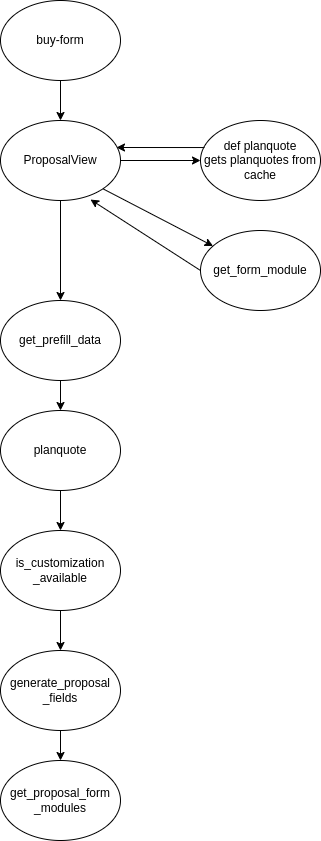

The diagram above was exported from draw.io. Its source (the exported page's mxGraphModel, read from the mxfile embedded in the PNG):
<mxGraphModel dx="808" dy="495" grid="1" gridSize="10" guides="1" tooltips="1" connect="1" arrows="1" fold="1" page="1" pageScale="1" pageWidth="827" pageHeight="1169" math="0" shadow="0">
  <root>
    <mxCell id="0" />
    <mxCell id="1" parent="0" />
    <mxCell id="Q_FtnWakDOvtHRs0xmHj-1" value="buy-form" style="ellipse;whiteSpace=wrap;html=1;" vertex="1" parent="1">
      <mxGeometry x="140" y="70" width="120" height="80" as="geometry" />
    </mxCell>
    <mxCell id="Q_FtnWakDOvtHRs0xmHj-2" value="" style="endArrow=classic;html=1;rounded=0;exitX=0.5;exitY=1;exitDx=0;exitDy=0;" edge="1" parent="1" source="Q_FtnWakDOvtHRs0xmHj-1">
      <mxGeometry width="50" height="50" relative="1" as="geometry">
        <mxPoint x="390" y="280" as="sourcePoint" />
        <mxPoint x="200" y="190" as="targetPoint" />
      </mxGeometry>
    </mxCell>
    <mxCell id="Q_FtnWakDOvtHRs0xmHj-3" value="ProposalView" style="ellipse;whiteSpace=wrap;html=1;" vertex="1" parent="1">
      <mxGeometry x="140" y="190" width="120" height="80" as="geometry" />
    </mxCell>
    <mxCell id="Q_FtnWakDOvtHRs0xmHj-4" value="" style="endArrow=classic;html=1;rounded=0;exitX=1;exitY=0.5;exitDx=0;exitDy=0;" edge="1" parent="1" source="Q_FtnWakDOvtHRs0xmHj-3" target="Q_FtnWakDOvtHRs0xmHj-5">
      <mxGeometry width="50" height="50" relative="1" as="geometry">
        <mxPoint x="390" y="280" as="sourcePoint" />
        <mxPoint x="300" y="230" as="targetPoint" />
      </mxGeometry>
    </mxCell>
    <mxCell id="Q_FtnWakDOvtHRs0xmHj-5" value="def planquote&lt;br&gt;gets planquotes from&lt;br&gt;cache" style="ellipse;whiteSpace=wrap;html=1;" vertex="1" parent="1">
      <mxGeometry x="340" y="190" width="120" height="80" as="geometry" />
    </mxCell>
    <mxCell id="Q_FtnWakDOvtHRs0xmHj-6" value="" style="endArrow=classic;html=1;rounded=0;exitX=0.033;exitY=0.338;exitDx=0;exitDy=0;exitPerimeter=0;" edge="1" parent="1" source="Q_FtnWakDOvtHRs0xmHj-5">
      <mxGeometry width="50" height="50" relative="1" as="geometry">
        <mxPoint x="390" y="270" as="sourcePoint" />
        <mxPoint x="256" y="217" as="targetPoint" />
      </mxGeometry>
    </mxCell>
    <mxCell id="Q_FtnWakDOvtHRs0xmHj-7" value="" style="endArrow=classic;html=1;rounded=0;exitX=1;exitY=1;exitDx=0;exitDy=0;" edge="1" parent="1" source="Q_FtnWakDOvtHRs0xmHj-3" target="Q_FtnWakDOvtHRs0xmHj-8">
      <mxGeometry width="50" height="50" relative="1" as="geometry">
        <mxPoint x="390" y="270" as="sourcePoint" />
        <mxPoint x="350" y="320" as="targetPoint" />
      </mxGeometry>
    </mxCell>
    <mxCell id="Q_FtnWakDOvtHRs0xmHj-8" value="get_form_module" style="ellipse;whiteSpace=wrap;html=1;" vertex="1" parent="1">
      <mxGeometry x="340" y="300" width="120" height="80" as="geometry" />
    </mxCell>
    <mxCell id="Q_FtnWakDOvtHRs0xmHj-9" value="" style="endArrow=classic;html=1;rounded=0;exitX=0;exitY=0.5;exitDx=0;exitDy=0;entryX=0.75;entryY=0.988;entryDx=0;entryDy=0;entryPerimeter=0;" edge="1" parent="1" source="Q_FtnWakDOvtHRs0xmHj-8" target="Q_FtnWakDOvtHRs0xmHj-3">
      <mxGeometry width="50" height="50" relative="1" as="geometry">
        <mxPoint x="390" y="270" as="sourcePoint" />
        <mxPoint x="440" y="220" as="targetPoint" />
      </mxGeometry>
    </mxCell>
    <mxCell id="Q_FtnWakDOvtHRs0xmHj-10" value="" style="endArrow=classic;html=1;rounded=0;exitX=0.5;exitY=1;exitDx=0;exitDy=0;" edge="1" parent="1" source="Q_FtnWakDOvtHRs0xmHj-3" target="Q_FtnWakDOvtHRs0xmHj-11">
      <mxGeometry width="50" height="50" relative="1" as="geometry">
        <mxPoint x="330" y="390" as="sourcePoint" />
        <mxPoint x="200" y="400" as="targetPoint" />
      </mxGeometry>
    </mxCell>
    <mxCell id="Q_FtnWakDOvtHRs0xmHj-11" value="get_prefill_data" style="ellipse;whiteSpace=wrap;html=1;" vertex="1" parent="1">
      <mxGeometry x="140" y="370" width="120" height="80" as="geometry" />
    </mxCell>
    <mxCell id="Q_FtnWakDOvtHRs0xmHj-12" value="" style="endArrow=classic;html=1;rounded=0;exitX=0.5;exitY=1;exitDx=0;exitDy=0;" edge="1" parent="1" source="Q_FtnWakDOvtHRs0xmHj-11">
      <mxGeometry width="50" height="50" relative="1" as="geometry">
        <mxPoint x="330" y="390" as="sourcePoint" />
        <mxPoint x="200" y="480" as="targetPoint" />
      </mxGeometry>
    </mxCell>
    <mxCell id="Q_FtnWakDOvtHRs0xmHj-13" value="planquote" style="ellipse;whiteSpace=wrap;html=1;" vertex="1" parent="1">
      <mxGeometry x="140" y="480" width="120" height="80" as="geometry" />
    </mxCell>
    <mxCell id="Q_FtnWakDOvtHRs0xmHj-14" value="" style="endArrow=classic;html=1;rounded=0;exitX=0.5;exitY=1;exitDx=0;exitDy=0;" edge="1" parent="1" source="Q_FtnWakDOvtHRs0xmHj-13" target="Q_FtnWakDOvtHRs0xmHj-15">
      <mxGeometry width="50" height="50" relative="1" as="geometry">
        <mxPoint x="300" y="710" as="sourcePoint" />
        <mxPoint x="200" y="600" as="targetPoint" />
      </mxGeometry>
    </mxCell>
    <mxCell id="Q_FtnWakDOvtHRs0xmHj-15" value="is_customization&lt;br&gt;_available" style="ellipse;whiteSpace=wrap;html=1;" vertex="1" parent="1">
      <mxGeometry x="140" y="600" width="120" height="80" as="geometry" />
    </mxCell>
    <mxCell id="Q_FtnWakDOvtHRs0xmHj-16" value="" style="endArrow=classic;html=1;rounded=0;exitX=0.5;exitY=1;exitDx=0;exitDy=0;" edge="1" parent="1" source="Q_FtnWakDOvtHRs0xmHj-15">
      <mxGeometry width="50" height="50" relative="1" as="geometry">
        <mxPoint x="300" y="700" as="sourcePoint" />
        <mxPoint x="200" y="720" as="targetPoint" />
      </mxGeometry>
    </mxCell>
    <mxCell id="Q_FtnWakDOvtHRs0xmHj-17" value="generate_proposal&lt;br&gt;_fields" style="ellipse;whiteSpace=wrap;html=1;" vertex="1" parent="1">
      <mxGeometry x="140" y="720" width="120" height="80" as="geometry" />
    </mxCell>
    <mxCell id="Q_FtnWakDOvtHRs0xmHj-18" value="" style="endArrow=classic;html=1;rounded=0;exitX=0.5;exitY=1;exitDx=0;exitDy=0;" edge="1" parent="1" source="Q_FtnWakDOvtHRs0xmHj-17" target="Q_FtnWakDOvtHRs0xmHj-19">
      <mxGeometry width="50" height="50" relative="1" as="geometry">
        <mxPoint x="280" y="890" as="sourcePoint" />
        <mxPoint x="200" y="840" as="targetPoint" />
      </mxGeometry>
    </mxCell>
    <mxCell id="Q_FtnWakDOvtHRs0xmHj-19" value="get_proposal_form&lt;br&gt;_modules" style="ellipse;whiteSpace=wrap;html=1;" vertex="1" parent="1">
      <mxGeometry x="140" y="830" width="120" height="80" as="geometry" />
    </mxCell>
  </root>
</mxGraphModel>